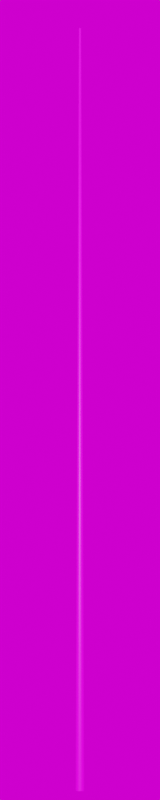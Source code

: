 # Source: Stahl_25000.blend  (saved by Blender 3.4.6; exported with 4.5.12 LTS)
import bpy
from mathutils import Matrix  # noqa: F401  (used for matrix-valued properties, if any)

bpy.ops.wm.read_factory_settings(use_empty=True)
scene = bpy.context.scene
scene.name = 'Scene'

# ---- collections
col_collection = bpy.data.collections.new('Collection'); scene.collection.children.link(col_collection)

# ---- images (referenced by path relative to the original .blend; pixels are not part of the script)
import os
ASSET_DIR = os.environ.get("B2B_ASSET_DIR", "")  # directory of the original .blend (textures are referenced by path, not embedded)
HERE = os.path.dirname(os.path.abspath(__file__))  # packed textures are extracted next to this script under _unpacked/

def load_image(name, relpath, width, height, colorspace="sRGB"):
    """Load a texture the original file referenced (path relative to the .blend, or extracted next to this script)."""
    p = next((c for c in (os.path.join(HERE, relpath), os.path.join(ASSET_DIR, relpath)) if relpath and os.path.exists(c)), "")
    if p:
        img = bpy.data.images.load(p, check_existing=True)
        img.name = name
    else:  # same state as the original file: an image datablock whose file is absent (Cycles renders it pink)
        img = bpy.data.images.new(name, width, height)
        img.source = "FILE"
        img.filepath = "//" + (relpath or name)
    img.colorspace_settings.name = colorspace
    return img
img_galvanized_metal_texture_seamless_hr_jpg_003 = load_image('galvanized-metal-texture-seamless-hr.jpg.003', 'galvanized-metal-texture-seamless-hr.jpg', 1024, 1024, 'sRGB')
img_kloofendal_48d_partly_cloudy_puresky_8k_hdr = load_image('kloofendal_48d_partly_cloudy_puresky_8k.hdr', 'kloofendal_48d_partly_cloudy_puresky_8k.hdr', 1024, 1024, 'Linear Rec.709')

# ---- materials (node trees are filled in below, after node groups)
mat_galvanized_metall_004 = bpy.data.materials.new('galvanized metall.004')

# ---- material node trees
mat_galvanized_metall_004.use_nodes = True; mat_galvanized_metall_004.node_tree.nodes.clear()
_N = mat_galvanized_metall_004.node_tree.nodes; _L = mat_galvanized_metall_004.node_tree.links
n0 = _N.new('ShaderNodeBsdfPrincipled'); n0.name = 'Principled BSDF'; n0.location = (385, 300)
n0.distribution = 'GGX'
n0.subsurface_method = 'RANDOM_WALK_SKIN'
n0.inputs[3].default_value = 1.45
n0.inputs[27].default_value = (0.0, 0.0, 0.0, 1.0)
n0.inputs[28].default_value = 1.0
n1 = _N.new('ShaderNodeOutputMaterial'); n1.name = 'Material Output'; n1.location = (675, 300)
n2 = _N.new('ShaderNodeMath'); n2.name = 'Math'; n2.location = (-292, 328)
n2.operation = 'PINGPONG'
n2.inputs[1].default_value = 1.0
n3 = _N.new('ShaderNodeMath'); n3.name = 'Math.001'; n3.location = (-289, 140)
n3.operation = 'PINGPONG'
n3.inputs[1].default_value = 1.0
n4 = _N.new('ShaderNodeSeparateXYZ'); n4.name = 'Separate XYZ'; n4.location = (-451, 243)
n5 = _N.new('ShaderNodeMapping'); n5.name = 'Mapping'; n5.location = (-673, 305)
n5.vector_type = 'TEXTURE'
n5.inputs[3].default_value = (1.0, 3.0, 1.0)
n6 = _N.new('ShaderNodeTexImage'); n6.name = 'Image Texture'; n6.location = (95, 280)
n6.image = img_galvanized_metal_texture_seamless_hr_jpg_003
n6.interpolation = 'Cubic'
n6.projection_blend = 1.0
n7 = _N.new('ShaderNodeUVMap'); n7.name = 'UV Map'; n7.location = (-886, 218)
n8 = _N.new('ShaderNodeCombineXYZ'); n8.name = 'Combine XYZ'; n8.location = (-104, 248)
_L.new(n0.outputs[0], n1.inputs[0])
_L.new(n6.outputs[0], n0.inputs[0])
_L.new(n7.outputs[0], n5.inputs[0])
_L.new(n4.outputs[0], n2.inputs[0])
_L.new(n4.outputs[1], n3.inputs[0])
_L.new(n2.outputs[0], n8.inputs[0])
_L.new(n3.outputs[0], n8.inputs[1])
_L.new(n7.outputs[0], n4.inputs[0])
_L.new(n8.outputs[0], n6.inputs[0])
n1.is_active_output = True

# ---- world
world_world = bpy.data.worlds.new('World'); scene.world = world_world
world_world.use_nodes = True; world_world.node_tree.nodes.clear()
_N = world_world.node_tree.nodes; _L = world_world.node_tree.links
n0 = _N.new('ShaderNodeOutputWorld'); n0.name = 'World Output'; n0.location = (300, 300)
n1 = _N.new('ShaderNodeBackground'); n1.name = 'Background'; n1.location = (10, 300)
n2 = _N.new('ShaderNodeTexEnvironment'); n2.name = 'Environment Texture'; n2.location = (-280, 280)
n2.image = img_kloofendal_48d_partly_cloudy_puresky_8k_hdr
_L.new(n1.outputs[0], n0.inputs[0])
_L.new(n2.outputs[0], n1.inputs[0])
n0.is_active_output = True
world_world.color = (0.05088, 0.05088, 0.05088)
world_world.use_sun_shadow = False
world_world.sun_shadow_jitter_overblur = 0.0

# ---- cameras
cam_camera = bpy.data.cameras.new('Camera')
cam_camera.lens = 100.0

# ---- meshes
me_beziercurve_034 = bpy.data.meshes.new('BezierCurve.034')
me_beziercurve_034.from_pydata([(0.0, 0.0, 25.0), (0.0, 0.038, 25.0), (0.0, 0.14, 0.0), (0.0, 0.0, 25.0), (-0.01454, 0.03511, 25.0), (-0.05358, 0.1293, 0.0), (0.0, 0.0, 25.0), (-0.02687, 0.02687, 25.0), (-0.09899, 0.09899, 0.0), (0.0, 0.0, 25.0), (-0.03511, 0.01454, 25.0), (-0.1293, 0.05358, 0.0), (0.0, 0.0, 25.0), (-0.038, -1.661e-09, 25.0), (-0.14, -6.12e-09, 0.0), (0.0, 0.0, 25.0), (-0.03511, -0.01454, 25.0), (-0.1293, -0.05358, 0.0), (0.0, 0.0, 25.0), (-0.02687, -0.02687, 25.0), (-0.09899, -0.09899, 0.0), (0.0, 0.0, 25.0), (-0.01454, -0.03511, 25.0), (-0.05358, -0.1293, 0.0), (0.0, 0.0, 25.0), (3.322e-09, -0.038, 25.0), (1.224e-08, -0.14, 0.0), (0.0, 0.0, 25.0), (0.01454, -0.03511, 25.0), (0.05358, -0.1293, 0.0), (0.0, 0.0, 25.0), (0.02687, -0.02687, 25.0), (0.09899, -0.09899, 0.0), (0.0, 0.0, 25.0), (0.03511, -0.01454, 25.0), (0.1293, -0.05358, 0.0), (0.0, 0.0, 25.0), (0.038, 4.531e-10, 25.0), (0.14, 1.669e-09, 0.0), (0.0, 0.0, 25.0), (0.03511, 0.01454, 25.0), (0.1293, 0.05358, 0.0), (0.0, 0.0, 25.0), (0.02687, 0.02687, 25.0), (0.09899, 0.09899, 0.0), (0.0, 0.0, 25.0), (0.01454, 0.03511, 25.0), (0.05358, 0.1293, 0.0)], [], [(0, 4, 3), (3, 7, 6), (6, 10, 9), (9, 13, 12), (12, 16, 15), (15, 19, 18), (18, 22, 21), (21, 25, 24), (24, 28, 27), (27, 31, 30), (30, 34, 33), (33, 37, 36), (36, 40, 39), (39, 43, 42), (42, 46, 45), (45, 1, 0), (2, 4, 1), (5, 7, 4), (8, 10, 7), (11, 13, 10), (14, 16, 13), (17, 19, 16), (20, 22, 19), (23, 25, 22), (26, 28, 25), (29, 31, 28), (32, 34, 31), (35, 37, 34), (38, 40, 37), (41, 43, 40), (44, 46, 43), (46, 2, 1), (0, 1, 4), (3, 4, 7), (6, 7, 10), (9, 10, 13), (12, 13, 16), (15, 16, 19), (18, 19, 22), (21, 22, 25), (24, 25, 28), (27, 28, 31), (30, 31, 34), (33, 34, 37), (36, 37, 40), (39, 40, 43), (42, 43, 46), (45, 46, 1), (2, 5, 4), (5, 8, 7), (8, 11, 10), (11, 14, 13), (14, 17, 16), (17, 20, 19), (20, 23, 22), (23, 26, 25), (26, 29, 28), (29, 32, 31), (32, 35, 34), (35, 38, 37), (38, 41, 40), (41, 44, 43), (44, 47, 46), (46, 47, 2)])
me_beziercurve_034.polygons.foreach_set('use_smooth', [True] * 64)
_uv = me_beziercurve_034.uv_layers.new(name='UVMap')
_uv.uv.foreach_set('vector', [0.0, 71.68, 0.0625, 71.68, 0.0625, 71.68, 0.0625, 71.68, 0.125, 71.68, 0.125, 71.68, 0.125, 71.68, 0.1875, 71.68, 0.1875, 71.68, 0.1875, 71.68, 0.25, 71.68, 0.25, 71.68, 0.25, 71.68, 0.3125, 71.68, 0.3125, 71.68, 0.3125, 71.68, 0.375, 71.68, 0.375, 71.68, 0.375, 71.68, 0.4375, 71.68, 0.4375, 71.68, 0.4375, 71.68, 0.5, 71.68, 0.5, 71.68, 0.5, 71.68, 0.5625, 71.68, 0.5625, 71.68, 0.5625, 71.68, 0.625, 71.68, 0.625, 71.68, 0.625, 71.68, 0.6875, 71.68, 0.6875, 71.68, 0.6875, 71.68, 0.75, 71.68, 0.75, 71.68, 0.75, 71.68, 0.8125, 71.68, 0.8125, 71.68, 0.8125, 71.68, 0.875, 71.68, 0.875, 71.68, 0.875, 71.68, 0.9375, 71.68, 0.9375, 71.68, 0.9375, 71.68, 1.0, 71.68, 1.0, 71.68, 0.0, -46.68, 0.0625, 71.68, 0.0, 71.68, 0.0625, -46.68, 0.125, 71.68, 0.0625, 71.68, 0.125, -46.68, 0.1875, 71.68, 0.125, 71.68, 0.1875, -46.68, 0.25, 71.68, 0.1875, 71.68, 0.25, -46.68, 0.3125, 71.68, 0.25, 71.68, 0.3125, -46.68, 0.375, 71.68, 0.3125, 71.68, 0.375, -46.68, 0.4375, 71.68, 0.375, 71.68, 0.4375, -46.68, 0.5, 71.68, 0.4375, 71.68, 0.5, -46.68, 0.5625, 71.68, 0.5, 71.68, 0.5625, -46.68, 0.625, 71.68, 0.5625, 71.68, 0.625, -46.68, 0.6875, 71.68, 0.625, 71.68, 0.6875, -46.68, 0.75, 71.68, 0.6875, 71.68, 0.75, -46.68, 0.8125, 71.68, 0.75, 71.68, 0.8125, -46.68, 0.875, 71.68, 0.8125, 71.68, 0.875, -46.68, 0.9375, 71.68, 0.875, 71.68, 0.9375, 71.68, 1.0, -46.68, 1.0, 71.68, 0.0, 71.68, 0.0, 71.68, 0.0625, 71.68, 0.0625, 71.68, 0.0625, 71.68, 0.125, 71.68, 0.125, 71.68, 0.125, 71.68, 0.1875, 71.68, 0.1875, 71.68, 0.1875, 71.68, 0.25, 71.68, 0.25, 71.68, 0.25, 71.68, 0.3125, 71.68, 0.3125, 71.68, 0.3125, 71.68, 0.375, 71.68, 0.375, 71.68, 0.375, 71.68, 0.4375, 71.68, 0.4375, 71.68, 0.4375, 71.68, 0.5, 71.68, 0.5, 71.68, 0.5, 71.68, 0.5625, 71.68, 0.5625, 71.68, 0.5625, 71.68, 0.625, 71.68, 0.625, 71.68, 0.625, 71.68, 0.6875, 71.68, 0.6875, 71.68, 0.6875, 71.68, 0.75, 71.68, 0.75, 71.68, 0.75, 71.68, 0.8125, 71.68, 0.8125, 71.68, 0.8125, 71.68, 0.875, 71.68, 0.875, 71.68, 0.875, 71.68, 0.9375, 71.68, 0.9375, 71.68, 0.9375, 71.68, 1.0, 71.68, 0.0, -46.68, 0.0625, -46.68, 0.0625, 71.68, 0.0625, -46.68, 0.125, -46.68, 0.125, 71.68, 0.125, -46.68, 0.1875, -46.68, 0.1875, 71.68, 0.1875, -46.68, 0.25, -46.68, 0.25, 71.68, 0.25, -46.68, 0.3125, -46.68, 0.3125, 71.68, 0.3125, -46.68, 0.375, -46.68, 0.375, 71.68, 0.375, -46.68, 0.4375, -46.68, 0.4375, 71.68, 0.4375, -46.68, 0.5, -46.68, 0.5, 71.68, 0.5, -46.68, 0.5625, -46.68, 0.5625, 71.68, 0.5625, -46.68, 0.625, -46.68, 0.625, 71.68, 0.625, -46.68, 0.6875, -46.68, 0.6875, 71.68, 0.6875, -46.68, 0.75, -46.68, 0.75, 71.68, 0.75, -46.68, 0.8125, -46.68, 0.8125, 71.68, 0.8125, -46.68, 0.875, -46.68, 0.875, 71.68, 0.875, -46.68, 0.9375, -46.68, 0.9375, 71.68, 0.9375, 71.68, 0.9375, -46.68, 1.0, -46.68])
me_beziercurve_034.materials.append(mat_galvanized_metall_004)
me_beziercurve_034.update()

# ---- objects
ob_camera = bpy.data.objects.new('Camera', cam_camera)
ob_mast_25_0m_metalogalva_001 = bpy.data.objects.new('Mast 25,0m_Metalogalva.001', me_beziercurve_034)

# ---- transforms, parenting, visibility, modifiers, constraints
ob_camera.location = (50.0, -50.0, 0.0)
ob_camera.rotation_euler = (1.745, 0.0, 0.7854)
ob_mast_25_0m_metalogalva_001.location = (0.0, 0.0, 0.0)

# ---- collection membership
col_collection.objects.link(ob_camera)
col_collection.objects.link(ob_mast_25_0m_metalogalva_001)

# ---- scene / render settings (as saved in the file)
scene.camera = ob_camera
scene.frame_start = 1; scene.frame_end = 250; scene.frame_set(1)
scene.render.engine = 'CYCLES'
scene.render.resolution_x = 100
scene.render.resolution_y = 500
scene.cycles.sampling_pattern = 'TABULATED_SOBOL'
scene.cycles.use_light_tree = False
scene.view_settings.view_transform = 'Filmic'
bpy.context.view_layer.update()

# ---- added for rendering (the .blend has no usable light): sun
light_auto_sun = bpy.data.lights.new('AutoSun', 'SUN')
light_auto_sun.energy = 3.0
light_auto_sun.angle = 0.0523599
ob_auto_sun = bpy.data.objects.new('AutoSun', light_auto_sun)
scene.collection.objects.link(ob_auto_sun)
ob_auto_sun.rotation_euler = (0.872665, 0.174533, 0.523599)
bpy.context.view_layer.update()
